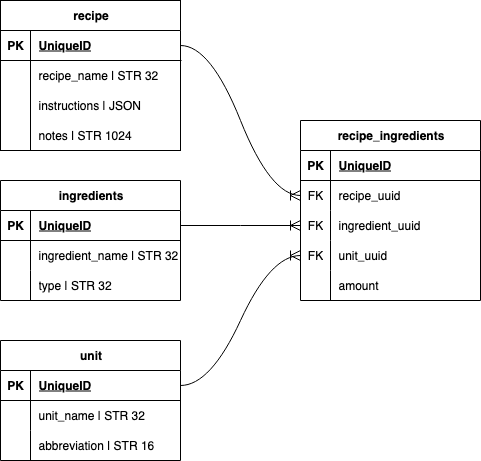

The diagram above was exported from draw.io. Its source (the exported page's mxGraphModel, read from the mxfile embedded in the PNG):
<mxGraphModel dx="897" dy="672" grid="1" gridSize="10" guides="1" tooltips="1" connect="1" arrows="1" fold="1" page="1" pageScale="1" pageWidth="1169" pageHeight="827" math="0" shadow="0">
  <root>
    <mxCell id="0" />
    <mxCell id="1" parent="0" />
    <mxCell id="eg5i-WFiyply56z8c8GG-14" value="recipe" style="shape=table;startSize=30;container=1;collapsible=1;childLayout=tableLayout;fixedRows=1;rowLines=0;fontStyle=1;align=center;resizeLast=1;html=1;" parent="1" vertex="1">
      <mxGeometry x="130" y="100" width="180" height="150" as="geometry" />
    </mxCell>
    <mxCell id="eg5i-WFiyply56z8c8GG-15" value="" style="shape=tableRow;horizontal=0;startSize=0;swimlaneHead=0;swimlaneBody=0;fillColor=none;collapsible=0;dropTarget=0;points=[[0,0.5],[1,0.5]];portConstraint=eastwest;top=0;left=0;right=0;bottom=1;" parent="eg5i-WFiyply56z8c8GG-14" vertex="1">
      <mxGeometry y="30" width="180" height="30" as="geometry" />
    </mxCell>
    <mxCell id="eg5i-WFiyply56z8c8GG-16" value="PK" style="shape=partialRectangle;connectable=0;fillColor=none;top=0;left=0;bottom=0;right=0;fontStyle=1;overflow=hidden;whiteSpace=wrap;html=1;" parent="eg5i-WFiyply56z8c8GG-15" vertex="1">
      <mxGeometry width="30" height="30" as="geometry">
        <mxRectangle width="30" height="30" as="alternateBounds" />
      </mxGeometry>
    </mxCell>
    <mxCell id="eg5i-WFiyply56z8c8GG-17" value="UniqueID" style="shape=partialRectangle;connectable=0;fillColor=none;top=0;left=0;bottom=0;right=0;align=left;spacingLeft=6;fontStyle=5;overflow=hidden;whiteSpace=wrap;html=1;" parent="eg5i-WFiyply56z8c8GG-15" vertex="1">
      <mxGeometry x="30" width="150" height="30" as="geometry">
        <mxRectangle width="150" height="30" as="alternateBounds" />
      </mxGeometry>
    </mxCell>
    <mxCell id="eg5i-WFiyply56z8c8GG-18" value="" style="shape=tableRow;horizontal=0;startSize=0;swimlaneHead=0;swimlaneBody=0;fillColor=none;collapsible=0;dropTarget=0;points=[[0,0.5],[1,0.5]];portConstraint=eastwest;top=0;left=0;right=0;bottom=0;" parent="eg5i-WFiyply56z8c8GG-14" vertex="1">
      <mxGeometry y="60" width="180" height="30" as="geometry" />
    </mxCell>
    <mxCell id="eg5i-WFiyply56z8c8GG-19" value="" style="shape=partialRectangle;connectable=0;fillColor=none;top=0;left=0;bottom=0;right=0;editable=1;overflow=hidden;whiteSpace=wrap;html=1;" parent="eg5i-WFiyply56z8c8GG-18" vertex="1">
      <mxGeometry width="30" height="30" as="geometry">
        <mxRectangle width="30" height="30" as="alternateBounds" />
      </mxGeometry>
    </mxCell>
    <mxCell id="eg5i-WFiyply56z8c8GG-20" value="recipe_name | STR 32" style="shape=partialRectangle;connectable=0;fillColor=none;top=0;left=0;bottom=0;right=0;align=left;spacingLeft=6;overflow=hidden;whiteSpace=wrap;html=1;" parent="eg5i-WFiyply56z8c8GG-18" vertex="1">
      <mxGeometry x="30" width="150" height="30" as="geometry">
        <mxRectangle width="150" height="30" as="alternateBounds" />
      </mxGeometry>
    </mxCell>
    <mxCell id="eg5i-WFiyply56z8c8GG-21" value="" style="shape=tableRow;horizontal=0;startSize=0;swimlaneHead=0;swimlaneBody=0;fillColor=none;collapsible=0;dropTarget=0;points=[[0,0.5],[1,0.5]];portConstraint=eastwest;top=0;left=0;right=0;bottom=0;" parent="eg5i-WFiyply56z8c8GG-14" vertex="1">
      <mxGeometry y="90" width="180" height="30" as="geometry" />
    </mxCell>
    <mxCell id="eg5i-WFiyply56z8c8GG-22" value="" style="shape=partialRectangle;connectable=0;fillColor=none;top=0;left=0;bottom=0;right=0;editable=1;overflow=hidden;whiteSpace=wrap;html=1;" parent="eg5i-WFiyply56z8c8GG-21" vertex="1">
      <mxGeometry width="30" height="30" as="geometry">
        <mxRectangle width="30" height="30" as="alternateBounds" />
      </mxGeometry>
    </mxCell>
    <mxCell id="eg5i-WFiyply56z8c8GG-23" value="instructions | JSON" style="shape=partialRectangle;connectable=0;fillColor=none;top=0;left=0;bottom=0;right=0;align=left;spacingLeft=6;overflow=hidden;whiteSpace=wrap;html=1;" parent="eg5i-WFiyply56z8c8GG-21" vertex="1">
      <mxGeometry x="30" width="150" height="30" as="geometry">
        <mxRectangle width="150" height="30" as="alternateBounds" />
      </mxGeometry>
    </mxCell>
    <mxCell id="eg5i-WFiyply56z8c8GG-24" value="" style="shape=tableRow;horizontal=0;startSize=0;swimlaneHead=0;swimlaneBody=0;fillColor=none;collapsible=0;dropTarget=0;points=[[0,0.5],[1,0.5]];portConstraint=eastwest;top=0;left=0;right=0;bottom=0;" parent="eg5i-WFiyply56z8c8GG-14" vertex="1">
      <mxGeometry y="120" width="180" height="30" as="geometry" />
    </mxCell>
    <mxCell id="eg5i-WFiyply56z8c8GG-25" value="" style="shape=partialRectangle;connectable=0;fillColor=none;top=0;left=0;bottom=0;right=0;editable=1;overflow=hidden;whiteSpace=wrap;html=1;" parent="eg5i-WFiyply56z8c8GG-24" vertex="1">
      <mxGeometry width="30" height="30" as="geometry">
        <mxRectangle width="30" height="30" as="alternateBounds" />
      </mxGeometry>
    </mxCell>
    <mxCell id="eg5i-WFiyply56z8c8GG-26" value="notes | STR 1024" style="shape=partialRectangle;connectable=0;fillColor=none;top=0;left=0;bottom=0;right=0;align=left;spacingLeft=6;overflow=hidden;whiteSpace=wrap;html=1;" parent="eg5i-WFiyply56z8c8GG-24" vertex="1">
      <mxGeometry x="30" width="150" height="30" as="geometry">
        <mxRectangle width="150" height="30" as="alternateBounds" />
      </mxGeometry>
    </mxCell>
    <mxCell id="eg5i-WFiyply56z8c8GG-27" value="ingredients" style="shape=table;startSize=30;container=1;collapsible=1;childLayout=tableLayout;fixedRows=1;rowLines=0;fontStyle=1;align=center;resizeLast=1;html=1;" parent="1" vertex="1">
      <mxGeometry x="130" y="280" width="180" height="120" as="geometry" />
    </mxCell>
    <mxCell id="eg5i-WFiyply56z8c8GG-28" value="" style="shape=tableRow;horizontal=0;startSize=0;swimlaneHead=0;swimlaneBody=0;fillColor=none;collapsible=0;dropTarget=0;points=[[0,0.5],[1,0.5]];portConstraint=eastwest;top=0;left=0;right=0;bottom=1;" parent="eg5i-WFiyply56z8c8GG-27" vertex="1">
      <mxGeometry y="30" width="180" height="30" as="geometry" />
    </mxCell>
    <mxCell id="eg5i-WFiyply56z8c8GG-29" value="PK" style="shape=partialRectangle;connectable=0;fillColor=none;top=0;left=0;bottom=0;right=0;fontStyle=1;overflow=hidden;whiteSpace=wrap;html=1;" parent="eg5i-WFiyply56z8c8GG-28" vertex="1">
      <mxGeometry width="30" height="30" as="geometry">
        <mxRectangle width="30" height="30" as="alternateBounds" />
      </mxGeometry>
    </mxCell>
    <mxCell id="eg5i-WFiyply56z8c8GG-30" value="UniqueID" style="shape=partialRectangle;connectable=0;fillColor=none;top=0;left=0;bottom=0;right=0;align=left;spacingLeft=6;fontStyle=5;overflow=hidden;whiteSpace=wrap;html=1;" parent="eg5i-WFiyply56z8c8GG-28" vertex="1">
      <mxGeometry x="30" width="150" height="30" as="geometry">
        <mxRectangle width="150" height="30" as="alternateBounds" />
      </mxGeometry>
    </mxCell>
    <mxCell id="eg5i-WFiyply56z8c8GG-31" value="" style="shape=tableRow;horizontal=0;startSize=0;swimlaneHead=0;swimlaneBody=0;fillColor=none;collapsible=0;dropTarget=0;points=[[0,0.5],[1,0.5]];portConstraint=eastwest;top=0;left=0;right=0;bottom=0;" parent="eg5i-WFiyply56z8c8GG-27" vertex="1">
      <mxGeometry y="60" width="180" height="30" as="geometry" />
    </mxCell>
    <mxCell id="eg5i-WFiyply56z8c8GG-32" value="" style="shape=partialRectangle;connectable=0;fillColor=none;top=0;left=0;bottom=0;right=0;editable=1;overflow=hidden;whiteSpace=wrap;html=1;" parent="eg5i-WFiyply56z8c8GG-31" vertex="1">
      <mxGeometry width="30" height="30" as="geometry">
        <mxRectangle width="30" height="30" as="alternateBounds" />
      </mxGeometry>
    </mxCell>
    <mxCell id="eg5i-WFiyply56z8c8GG-33" value="ingredient_name | STR 32" style="shape=partialRectangle;connectable=0;fillColor=none;top=0;left=0;bottom=0;right=0;align=left;spacingLeft=6;overflow=hidden;whiteSpace=wrap;html=1;" parent="eg5i-WFiyply56z8c8GG-31" vertex="1">
      <mxGeometry x="30" width="150" height="30" as="geometry">
        <mxRectangle width="150" height="30" as="alternateBounds" />
      </mxGeometry>
    </mxCell>
    <mxCell id="eg5i-WFiyply56z8c8GG-34" value="" style="shape=tableRow;horizontal=0;startSize=0;swimlaneHead=0;swimlaneBody=0;fillColor=none;collapsible=0;dropTarget=0;points=[[0,0.5],[1,0.5]];portConstraint=eastwest;top=0;left=0;right=0;bottom=0;" parent="eg5i-WFiyply56z8c8GG-27" vertex="1">
      <mxGeometry y="90" width="180" height="30" as="geometry" />
    </mxCell>
    <mxCell id="eg5i-WFiyply56z8c8GG-35" value="" style="shape=partialRectangle;connectable=0;fillColor=none;top=0;left=0;bottom=0;right=0;editable=1;overflow=hidden;whiteSpace=wrap;html=1;" parent="eg5i-WFiyply56z8c8GG-34" vertex="1">
      <mxGeometry width="30" height="30" as="geometry">
        <mxRectangle width="30" height="30" as="alternateBounds" />
      </mxGeometry>
    </mxCell>
    <mxCell id="eg5i-WFiyply56z8c8GG-36" value="type | STR 32" style="shape=partialRectangle;connectable=0;fillColor=none;top=0;left=0;bottom=0;right=0;align=left;spacingLeft=6;overflow=hidden;whiteSpace=wrap;html=1;" parent="eg5i-WFiyply56z8c8GG-34" vertex="1">
      <mxGeometry x="30" width="150" height="30" as="geometry">
        <mxRectangle width="150" height="30" as="alternateBounds" />
      </mxGeometry>
    </mxCell>
    <mxCell id="whmlemhJVGKkaD4ujQz--1" value="unit" style="shape=table;startSize=30;container=1;collapsible=1;childLayout=tableLayout;fixedRows=1;rowLines=0;fontStyle=1;align=center;resizeLast=1;html=1;" vertex="1" parent="1">
      <mxGeometry x="130" y="440" width="180" height="120" as="geometry" />
    </mxCell>
    <mxCell id="whmlemhJVGKkaD4ujQz--2" value="" style="shape=tableRow;horizontal=0;startSize=0;swimlaneHead=0;swimlaneBody=0;fillColor=none;collapsible=0;dropTarget=0;points=[[0,0.5],[1,0.5]];portConstraint=eastwest;top=0;left=0;right=0;bottom=1;" vertex="1" parent="whmlemhJVGKkaD4ujQz--1">
      <mxGeometry y="30" width="180" height="30" as="geometry" />
    </mxCell>
    <mxCell id="whmlemhJVGKkaD4ujQz--3" value="PK" style="shape=partialRectangle;connectable=0;fillColor=none;top=0;left=0;bottom=0;right=0;fontStyle=1;overflow=hidden;whiteSpace=wrap;html=1;" vertex="1" parent="whmlemhJVGKkaD4ujQz--2">
      <mxGeometry width="30" height="30" as="geometry">
        <mxRectangle width="30" height="30" as="alternateBounds" />
      </mxGeometry>
    </mxCell>
    <mxCell id="whmlemhJVGKkaD4ujQz--4" value="UniqueID" style="shape=partialRectangle;connectable=0;fillColor=none;top=0;left=0;bottom=0;right=0;align=left;spacingLeft=6;fontStyle=5;overflow=hidden;whiteSpace=wrap;html=1;" vertex="1" parent="whmlemhJVGKkaD4ujQz--2">
      <mxGeometry x="30" width="150" height="30" as="geometry">
        <mxRectangle width="150" height="30" as="alternateBounds" />
      </mxGeometry>
    </mxCell>
    <mxCell id="whmlemhJVGKkaD4ujQz--5" value="" style="shape=tableRow;horizontal=0;startSize=0;swimlaneHead=0;swimlaneBody=0;fillColor=none;collapsible=0;dropTarget=0;points=[[0,0.5],[1,0.5]];portConstraint=eastwest;top=0;left=0;right=0;bottom=0;" vertex="1" parent="whmlemhJVGKkaD4ujQz--1">
      <mxGeometry y="60" width="180" height="30" as="geometry" />
    </mxCell>
    <mxCell id="whmlemhJVGKkaD4ujQz--6" value="" style="shape=partialRectangle;connectable=0;fillColor=none;top=0;left=0;bottom=0;right=0;editable=1;overflow=hidden;whiteSpace=wrap;html=1;" vertex="1" parent="whmlemhJVGKkaD4ujQz--5">
      <mxGeometry width="30" height="30" as="geometry">
        <mxRectangle width="30" height="30" as="alternateBounds" />
      </mxGeometry>
    </mxCell>
    <mxCell id="whmlemhJVGKkaD4ujQz--7" value="unit_name | STR 32" style="shape=partialRectangle;connectable=0;fillColor=none;top=0;left=0;bottom=0;right=0;align=left;spacingLeft=6;overflow=hidden;whiteSpace=wrap;html=1;" vertex="1" parent="whmlemhJVGKkaD4ujQz--5">
      <mxGeometry x="30" width="150" height="30" as="geometry">
        <mxRectangle width="150" height="30" as="alternateBounds" />
      </mxGeometry>
    </mxCell>
    <mxCell id="whmlemhJVGKkaD4ujQz--11" value="" style="shape=tableRow;horizontal=0;startSize=0;swimlaneHead=0;swimlaneBody=0;fillColor=none;collapsible=0;dropTarget=0;points=[[0,0.5],[1,0.5]];portConstraint=eastwest;top=0;left=0;right=0;bottom=0;" vertex="1" parent="whmlemhJVGKkaD4ujQz--1">
      <mxGeometry y="90" width="180" height="30" as="geometry" />
    </mxCell>
    <mxCell id="whmlemhJVGKkaD4ujQz--12" value="" style="shape=partialRectangle;connectable=0;fillColor=none;top=0;left=0;bottom=0;right=0;editable=1;overflow=hidden;whiteSpace=wrap;html=1;" vertex="1" parent="whmlemhJVGKkaD4ujQz--11">
      <mxGeometry width="30" height="30" as="geometry">
        <mxRectangle width="30" height="30" as="alternateBounds" />
      </mxGeometry>
    </mxCell>
    <mxCell id="whmlemhJVGKkaD4ujQz--13" value="abbreviation | STR 16" style="shape=partialRectangle;connectable=0;fillColor=none;top=0;left=0;bottom=0;right=0;align=left;spacingLeft=6;overflow=hidden;whiteSpace=wrap;html=1;" vertex="1" parent="whmlemhJVGKkaD4ujQz--11">
      <mxGeometry x="30" width="150" height="30" as="geometry">
        <mxRectangle width="150" height="30" as="alternateBounds" />
      </mxGeometry>
    </mxCell>
    <mxCell id="whmlemhJVGKkaD4ujQz--17" value="recipe_ingredients" style="shape=table;startSize=30;container=1;collapsible=1;childLayout=tableLayout;fixedRows=1;rowLines=0;fontStyle=1;align=center;resizeLast=1;html=1;" vertex="1" parent="1">
      <mxGeometry x="430" y="220" width="180" height="180" as="geometry" />
    </mxCell>
    <mxCell id="whmlemhJVGKkaD4ujQz--18" value="" style="shape=tableRow;horizontal=0;startSize=0;swimlaneHead=0;swimlaneBody=0;fillColor=none;collapsible=0;dropTarget=0;points=[[0,0.5],[1,0.5]];portConstraint=eastwest;top=0;left=0;right=0;bottom=1;" vertex="1" parent="whmlemhJVGKkaD4ujQz--17">
      <mxGeometry y="30" width="180" height="30" as="geometry" />
    </mxCell>
    <mxCell id="whmlemhJVGKkaD4ujQz--19" value="PK" style="shape=partialRectangle;connectable=0;fillColor=none;top=0;left=0;bottom=0;right=0;fontStyle=1;overflow=hidden;whiteSpace=wrap;html=1;" vertex="1" parent="whmlemhJVGKkaD4ujQz--18">
      <mxGeometry width="30" height="30" as="geometry">
        <mxRectangle width="30" height="30" as="alternateBounds" />
      </mxGeometry>
    </mxCell>
    <mxCell id="whmlemhJVGKkaD4ujQz--20" value="UniqueID" style="shape=partialRectangle;connectable=0;fillColor=none;top=0;left=0;bottom=0;right=0;align=left;spacingLeft=6;fontStyle=5;overflow=hidden;whiteSpace=wrap;html=1;" vertex="1" parent="whmlemhJVGKkaD4ujQz--18">
      <mxGeometry x="30" width="150" height="30" as="geometry">
        <mxRectangle width="150" height="30" as="alternateBounds" />
      </mxGeometry>
    </mxCell>
    <mxCell id="whmlemhJVGKkaD4ujQz--21" value="" style="shape=tableRow;horizontal=0;startSize=0;swimlaneHead=0;swimlaneBody=0;fillColor=none;collapsible=0;dropTarget=0;points=[[0,0.5],[1,0.5]];portConstraint=eastwest;top=0;left=0;right=0;bottom=0;" vertex="1" parent="whmlemhJVGKkaD4ujQz--17">
      <mxGeometry y="60" width="180" height="30" as="geometry" />
    </mxCell>
    <mxCell id="whmlemhJVGKkaD4ujQz--22" value="FK" style="shape=partialRectangle;connectable=0;fillColor=none;top=0;left=0;bottom=0;right=0;editable=1;overflow=hidden;whiteSpace=wrap;html=1;" vertex="1" parent="whmlemhJVGKkaD4ujQz--21">
      <mxGeometry width="30" height="30" as="geometry">
        <mxRectangle width="30" height="30" as="alternateBounds" />
      </mxGeometry>
    </mxCell>
    <mxCell id="whmlemhJVGKkaD4ujQz--23" value="recipe_uuid" style="shape=partialRectangle;connectable=0;fillColor=none;top=0;left=0;bottom=0;right=0;align=left;spacingLeft=6;overflow=hidden;whiteSpace=wrap;html=1;" vertex="1" parent="whmlemhJVGKkaD4ujQz--21">
      <mxGeometry x="30" width="150" height="30" as="geometry">
        <mxRectangle width="150" height="30" as="alternateBounds" />
      </mxGeometry>
    </mxCell>
    <mxCell id="whmlemhJVGKkaD4ujQz--24" value="" style="shape=tableRow;horizontal=0;startSize=0;swimlaneHead=0;swimlaneBody=0;fillColor=none;collapsible=0;dropTarget=0;points=[[0,0.5],[1,0.5]];portConstraint=eastwest;top=0;left=0;right=0;bottom=0;" vertex="1" parent="whmlemhJVGKkaD4ujQz--17">
      <mxGeometry y="90" width="180" height="30" as="geometry" />
    </mxCell>
    <mxCell id="whmlemhJVGKkaD4ujQz--25" value="FK" style="shape=partialRectangle;connectable=0;fillColor=none;top=0;left=0;bottom=0;right=0;editable=1;overflow=hidden;whiteSpace=wrap;html=1;" vertex="1" parent="whmlemhJVGKkaD4ujQz--24">
      <mxGeometry width="30" height="30" as="geometry">
        <mxRectangle width="30" height="30" as="alternateBounds" />
      </mxGeometry>
    </mxCell>
    <mxCell id="whmlemhJVGKkaD4ujQz--26" value="ingredient_uuid" style="shape=partialRectangle;connectable=0;fillColor=none;top=0;left=0;bottom=0;right=0;align=left;spacingLeft=6;overflow=hidden;whiteSpace=wrap;html=1;" vertex="1" parent="whmlemhJVGKkaD4ujQz--24">
      <mxGeometry x="30" width="150" height="30" as="geometry">
        <mxRectangle width="150" height="30" as="alternateBounds" />
      </mxGeometry>
    </mxCell>
    <mxCell id="whmlemhJVGKkaD4ujQz--27" value="" style="shape=tableRow;horizontal=0;startSize=0;swimlaneHead=0;swimlaneBody=0;fillColor=none;collapsible=0;dropTarget=0;points=[[0,0.5],[1,0.5]];portConstraint=eastwest;top=0;left=0;right=0;bottom=0;" vertex="1" parent="whmlemhJVGKkaD4ujQz--17">
      <mxGeometry y="120" width="180" height="30" as="geometry" />
    </mxCell>
    <mxCell id="whmlemhJVGKkaD4ujQz--28" value="FK" style="shape=partialRectangle;connectable=0;fillColor=none;top=0;left=0;bottom=0;right=0;editable=1;overflow=hidden;whiteSpace=wrap;html=1;" vertex="1" parent="whmlemhJVGKkaD4ujQz--27">
      <mxGeometry width="30" height="30" as="geometry">
        <mxRectangle width="30" height="30" as="alternateBounds" />
      </mxGeometry>
    </mxCell>
    <mxCell id="whmlemhJVGKkaD4ujQz--29" value="unit_uuid" style="shape=partialRectangle;connectable=0;fillColor=none;top=0;left=0;bottom=0;right=0;align=left;spacingLeft=6;overflow=hidden;whiteSpace=wrap;html=1;" vertex="1" parent="whmlemhJVGKkaD4ujQz--27">
      <mxGeometry x="30" width="150" height="30" as="geometry">
        <mxRectangle width="150" height="30" as="alternateBounds" />
      </mxGeometry>
    </mxCell>
    <mxCell id="whmlemhJVGKkaD4ujQz--30" value="" style="shape=tableRow;horizontal=0;startSize=0;swimlaneHead=0;swimlaneBody=0;fillColor=none;collapsible=0;dropTarget=0;points=[[0,0.5],[1,0.5]];portConstraint=eastwest;top=0;left=0;right=0;bottom=0;" vertex="1" parent="whmlemhJVGKkaD4ujQz--17">
      <mxGeometry y="150" width="180" height="30" as="geometry" />
    </mxCell>
    <mxCell id="whmlemhJVGKkaD4ujQz--31" value="&lt;div&gt;&lt;br/&gt;&lt;/div&gt;" style="shape=partialRectangle;connectable=0;fillColor=none;top=0;left=0;bottom=0;right=0;editable=1;overflow=hidden;whiteSpace=wrap;html=1;" vertex="1" parent="whmlemhJVGKkaD4ujQz--30">
      <mxGeometry width="30" height="30" as="geometry">
        <mxRectangle width="30" height="30" as="alternateBounds" />
      </mxGeometry>
    </mxCell>
    <mxCell id="whmlemhJVGKkaD4ujQz--32" value="amount" style="shape=partialRectangle;connectable=0;fillColor=none;top=0;left=0;bottom=0;right=0;align=left;spacingLeft=6;overflow=hidden;whiteSpace=wrap;html=1;" vertex="1" parent="whmlemhJVGKkaD4ujQz--30">
      <mxGeometry x="30" width="150" height="30" as="geometry">
        <mxRectangle width="150" height="30" as="alternateBounds" />
      </mxGeometry>
    </mxCell>
    <mxCell id="whmlemhJVGKkaD4ujQz--33" value="" style="edgeStyle=entityRelationEdgeStyle;fontSize=12;html=1;endArrow=ERoneToMany;rounded=0;startSize=8;endSize=8;curved=1;exitX=1;exitY=0.5;exitDx=0;exitDy=0;entryX=0;entryY=0.5;entryDx=0;entryDy=0;" edge="1" parent="1" source="eg5i-WFiyply56z8c8GG-15" target="whmlemhJVGKkaD4ujQz--21">
      <mxGeometry width="100" height="100" relative="1" as="geometry">
        <mxPoint x="420" y="360" as="sourcePoint" />
        <mxPoint x="520" y="260" as="targetPoint" />
      </mxGeometry>
    </mxCell>
    <mxCell id="whmlemhJVGKkaD4ujQz--34" value="" style="edgeStyle=entityRelationEdgeStyle;fontSize=12;html=1;endArrow=ERoneToMany;rounded=0;startSize=8;endSize=8;curved=1;exitX=1;exitY=0.5;exitDx=0;exitDy=0;entryX=0;entryY=0.5;entryDx=0;entryDy=0;" edge="1" parent="1" source="eg5i-WFiyply56z8c8GG-28" target="whmlemhJVGKkaD4ujQz--24">
      <mxGeometry width="100" height="100" relative="1" as="geometry">
        <mxPoint x="420" y="360" as="sourcePoint" />
        <mxPoint x="520" y="260" as="targetPoint" />
      </mxGeometry>
    </mxCell>
    <mxCell id="whmlemhJVGKkaD4ujQz--35" value="" style="edgeStyle=entityRelationEdgeStyle;fontSize=12;html=1;endArrow=ERoneToMany;rounded=0;startSize=8;endSize=8;curved=1;exitX=1;exitY=0.5;exitDx=0;exitDy=0;entryX=0;entryY=0.5;entryDx=0;entryDy=0;" edge="1" parent="1" source="whmlemhJVGKkaD4ujQz--2" target="whmlemhJVGKkaD4ujQz--27">
      <mxGeometry width="100" height="100" relative="1" as="geometry">
        <mxPoint x="420" y="360" as="sourcePoint" />
        <mxPoint x="520" y="260" as="targetPoint" />
      </mxGeometry>
    </mxCell>
  </root>
</mxGraphModel>